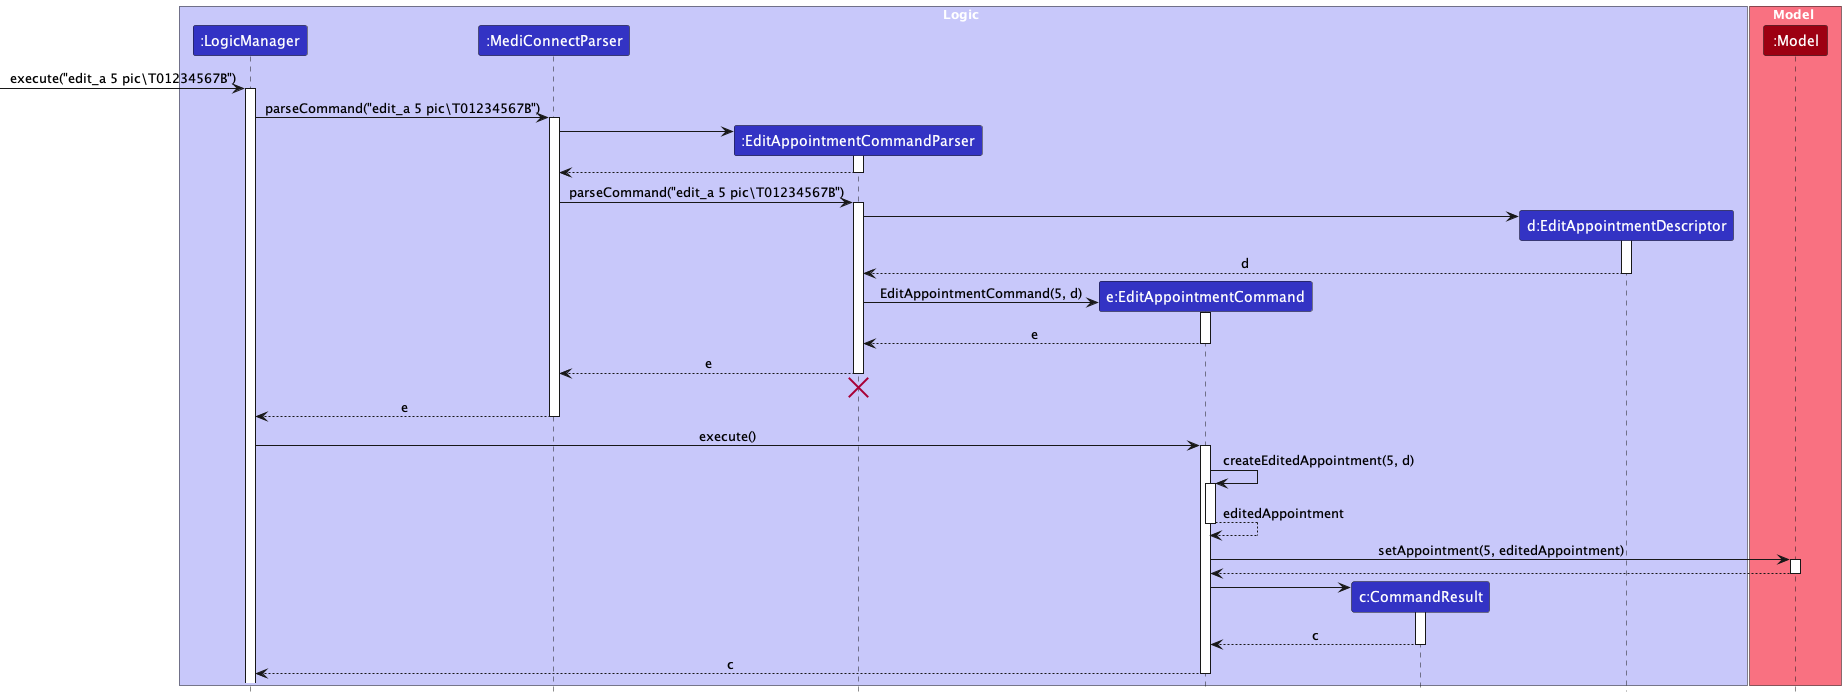

The diagram above was rendered by PlantUML. Its source (embedded in the PNG):
@startuml
!include ./style.puml
skinparam ArrowFontStyle plain

box Logic LOGIC_COLOR_T1
participant ":LogicManager" as LogicManager LOGIC_COLOR
participant ":MediConnectParser" as MediConnectParser LOGIC_COLOR
participant ":EditAppointmentCommandParser" as EditAppointmentCommandParser LOGIC_COLOR
participant "e:EditAppointmentCommand" as EditAppointmentCommand LOGIC_COLOR
participant "c:CommandResult" as CommandResult LOGIC_COLOR
participant "d:EditAppointmentDescriptor" as EditAppointmentDescriptor LOGIC_COLOR
end box

box Model MODEL_COLOR_T1
participant ":Model" as Model MODEL_COLOR
end box

[-> LogicManager : execute("edit_a 5 pic\T01234567B")
activate LogicManager

LogicManager -> MediConnectParser : parseCommand("edit_a 5 pic\T01234567B")
activate MediConnectParser

create EditAppointmentCommandParser
MediConnectParser -> EditAppointmentCommandParser
activate EditAppointmentCommandParser

EditAppointmentCommandParser --> MediConnectParser
deactivate EditAppointmentCommandParser

MediConnectParser -> EditAppointmentCommandParser : parseCommand("edit_a 5 pic\T01234567B")
activate EditAppointmentCommandParser

create EditAppointmentDescriptor
EditAppointmentCommandParser -> EditAppointmentDescriptor
activate EditAppointmentDescriptor

EditAppointmentDescriptor --> EditAppointmentCommandParser : d
deactivate EditAppointmentDescriptor

create EditAppointmentCommand
EditAppointmentCommandParser -> EditAppointmentCommand : EditAppointmentCommand(5, d)
activate EditAppointmentCommand

EditAppointmentCommand --> EditAppointmentCommandParser : e
deactivate EditAppointmentCommand

EditAppointmentCommandParser --> MediConnectParser : e
deactivate EditAppointmentCommandParser

EditAppointmentCommandParser -[hidden]-> MediConnectParser
destroy EditAppointmentCommandParser

MediConnectParser --> LogicManager : e
deactivate MediConnectParser

LogicManager -> EditAppointmentCommand : execute()
activate EditAppointmentCommand

EditAppointmentCommand -> EditAppointmentCommand : createEditedAppointment(5, d)
activate EditAppointmentCommand

EditAppointmentCommand --> EditAppointmentCommand : editedAppointment
deactivate EditAppointmentCommand

EditAppointmentCommand -> Model : setAppointment(5, editedAppointment)
activate Model

Model --> EditAppointmentCommand
deactivate Model

create CommandResult
EditAppointmentCommand -> CommandResult
activate CommandResult

CommandResult --> EditAppointmentCommand : c
deactivate CommandResult

EditAppointmentCommand --> LogicManager : c
deactivate EditAppointmentCommand
@enduml